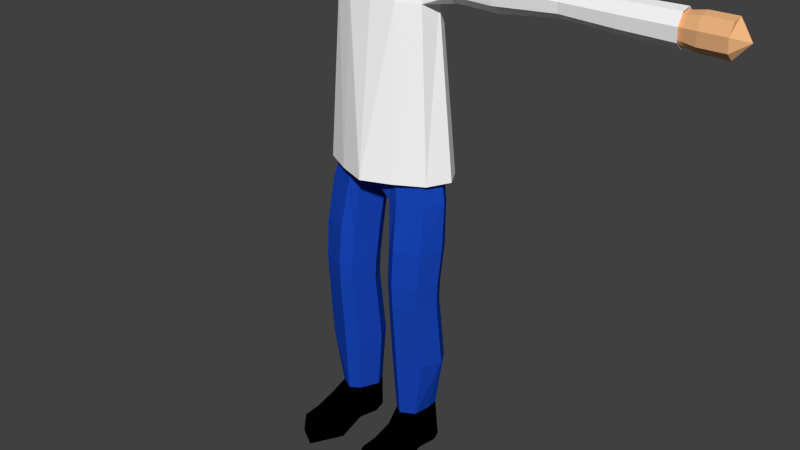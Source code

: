 # Source: zombie.blend  (saved by Blender 2.75.0; exported with 4.5.12 LTS)
import bpy
from mathutils import Matrix  # noqa: F401  (used for matrix-valued properties, if any)

bpy.ops.wm.read_factory_settings(use_empty=True)
scene = bpy.context.scene
scene.name = 'Scene'

# ---- collections
col_collection_1 = bpy.data.collections.new('Collection 1'); scene.collection.children.link(col_collection_1)

# ---- materials (node trees are filled in below, after node groups)
mat_scrub = bpy.data.materials.new('Scrub')
mat_scrub.alpha_threshold = 0.0
mat_scrub.use_transparent_shadow = False
mat_scrub.diffuse_color = (1.0, 1.0, 1.0, 1.0)
mat_scrub.roughness = 0.5
mat_scrub.specular_intensity = 0.07292
mat_scrub.line_color = (0.0, 0.0, 0.0, 1.0)
mat_skin = bpy.data.materials.new('Skin')
mat_skin.alpha_threshold = 0.0
mat_skin.use_transparent_shadow = False
mat_skin.diffuse_color = (0.8819, 0.4803, 0.2254, 1.0)
mat_skin.roughness = 0.5
mat_pants = bpy.data.materials.new('Pants')
mat_pants.alpha_threshold = 0.0
mat_pants.use_transparent_shadow = False
mat_pants.diffuse_color = (0.008898, 0.05787, 0.4679, 1.0)
mat_pants.roughness = 0.5
mat_shoes = bpy.data.materials.new('Shoes')
mat_shoes.alpha_threshold = 0.0
mat_shoes.use_transparent_shadow = False
mat_shoes.diffuse_color = (0.0, 0.0, 0.0, 1.0)
mat_shoes.roughness = 0.5
mat_shoes.specular_intensity = 1.0

# ---- material node trees

# ---- world
world_world = bpy.data.worlds.new('World'); scene.world = world_world
world_world.color = (0.05088, 0.05088, 0.05088)
world_world.use_sun_shadow = False
world_world.sun_shadow_jitter_overblur = 0.0
world_world.cycles.sampling_method = 'MANUAL'
world_world.cycles.sample_map_resolution = 256

# ---- meshes
me_cube = bpy.data.meshes.new('Cube')
me_cube.from_pydata([(0.03221, -0.04899, 1.2), (0.03692, 0.03374, 1.265), (0.03239, -0.0442, 1.336), (0.03239, 0.0299, 1.336), (0.0115, -0.05719, 1.192), (0.04035, -0.02692, 1.219), (0.04295, -0.004992, 1.242), (0.04031, 0.01342, 1.256), (0.04041, -0.05341, 1.223), (0.04336, -0.05375, 1.246), (0.04031, -0.05255, 1.292), (0.01257, 0.04216, 1.256), (0.04031, 0.03695, 1.282), (0.04295, 0.03655, 1.297), (0.04031, 0.03702, 1.314), (0.01198, -0.05255, 1.346), (0.04031, -0.02398, 1.346), (0.04295, -0.007053, 1.349), (0.04031, 0.00968, 1.346), (0.01198, 0.03825, 1.346), (0.05305, -0.02815, 1.321), (0.0573, -0.00599, 1.324), (0.05305, 0.01386, 1.321), (0.05811, -0.02954, 1.284), (0.06316, -0.003833, 1.291), (0.05811, 0.0195, 1.292), (0.05311, -0.02832, 1.252), (0.0573, -0.004029, 1.26), (0.05305, 0.0186, 1.269), (0.01829, 0.05184, 1.273), (0.0202, 0.05344, 1.294), (0.01829, 0.05169, 1.321), (0.01819, -0.06682, 1.218), (0.02068, -0.06949, 1.248), (0.01829, -0.06599, 1.311), (0.01829, -0.03069, 1.361), (0.0202, -0.00399, 1.367), (0.01816, 0.0212, 1.361), (0.02124, -0.03199, 1.211), (0.02483, -0.006026, 1.221), (0.02155, 0.01592, 1.241), (0.09269, -0.02623, 1.131), (0.1082, 0.003265, 1.131), (0.09403, 0.03019, 1.131), (0.03287, 0.001547, 1.189), (0.03632, 0.02049, 1.159), (0.0334, 0.0402, 1.176), (0.02959, 0.02349, 1.209), (0.02928, -0.02442, 1.179), (0.03312, -0.01158, 1.15), (0.1269, -0.05299, 0.655), (0.1527, -0.001372, 0.655), (0.1286, 0.04224, 0.655), (0.1143, -0.002143, 1.029), (0.09907, 0.02648, 1.029), (0.1048, -0.04441, 1.029), (0.09687, 0.02798, 1.074), (0.09546, -0.04115, 1.074), (0.1687, -0.02343, 1.111), (0.1687, 0.004942, 1.116), (0.1687, 0.02789, 1.097), (0.3924, -0.01639, 1.1), (0.1687, 0.03242, 1.066), (0.1687, -0.04057, 1.085), (0.1687, -0.01275, 1.035), (0.1687, 0.0156, 1.04), (0.1687, -0.03603, 1.054), (0.2611, -0.02506, 1.113), (0.2611, 0.005097, 1.118), (0.2611, 0.02986, 1.099), (0.5136, -0.01882, 1.105), (0.2611, 0.03473, 1.065), (0.2611, -0.04294, 1.086), (0.2611, -0.01331, 1.033), (0.2611, 0.01685, 1.038), (0.2611, -0.03807, 1.053), (0.3924, 0.00139, 1.103), (0.3924, 0.01599, 1.09), (0.625, -0.01984, 1.107), (0.3924, 0.01886, 1.069), (0.3924, -0.02693, 1.082), (0.3924, -0.00946, 1.048), (0.3924, 0.008319, 1.051), (0.3924, -0.02406, 1.06), (0.5136, 0.002428, 1.109), (0.5136, 0.01987, 1.093), (0.6188, -0.01659, 1.1), (0.5136, 0.0233, 1.068), (0.5136, -0.03141, 1.083), (0.5136, -0.01054, 1.042), (0.5136, 0.01071, 1.046), (0.5136, -0.02798, 1.057), (0.625, 0.002868, 1.111), (0.625, 0.02152, 1.095), (0.625, 0.02519, 1.067), (0.625, -0.03331, 1.084), (0.625, -0.01099, 1.04), (0.625, 0.01172, 1.044), (0.625, -0.02965, 1.056), (0.6188, 0.001477, 1.104), (0.6188, 0.01632, 1.091), (0.7131, -0.01985, 1.107), (0.6188, 0.01923, 1.069), (0.6188, -0.02731, 1.082), (0.6188, -0.00955, 1.047), (0.6188, 0.008519, 1.051), (0.6188, -0.02439, 1.06), (0.6574, -0.01985, 1.107), (0.6574, 0.002909, 1.111), (0.6574, 0.0216, 1.095), (0.6574, 0.02528, 1.067), (0.6574, -0.03335, 1.084), (0.6574, -0.01098, 1.04), (0.6574, 0.01178, 1.044), (0.6574, -0.02967, 1.056), (0.7131, 0.002909, 1.111), (0.7131, 0.0216, 1.095), (0.7414, -0.003116, 1.073), (0.7131, 0.02528, 1.067), (0.7131, -0.03335, 1.084), (0.7131, -0.01098, 1.04), (0.7131, 0.01178, 1.044), (0.7131, -0.02967, 1.056), (0.1073, -0.04742, 0.6696), (0.1249, -0.002166, 0.6696), (0.1088, 0.028, 0.6696), (0.1226, -0.05618, 0.6064), (0.05278, -0.05868, 1.074), (0.05623, -0.06596, 0.6696), (0.05551, -0.06615, 1.029), (0.05777, 0.05371, 0.6696), (0.0417, -0.03702, 1.131), (0.06454, -0.08713, 0.655), (0.1279, -0.07286, 0.5056), (0.0465, 0.05448, 1.131), (0.06823, 0.07822, 0.655), (0.05163, 0.0499, 1.074), (0.05388, 0.04938, 1.029), (0.01329, -0.06316, 0.6262), (0.01281, 0.04535, 0.6141), (0.01279, -0.01207, 0.6141), (0.1425, -0.01093, 0.6064), (0.1243, 0.01924, 0.6064), (0.1248, -0.07837, 0.3741), (0.01212, -0.01247, 0.6064), (0.06528, -0.07511, 0.6064), (0.06701, 0.04495, 0.6064), (0.03196, 0.02247, 0.6064), (0.0398, -0.06659, 0.6053), (0.1473, -0.02285, 0.5056), (0.1296, 0.01048, 0.5056), (0.1276, -0.06472, 0.2183), (0.01984, -0.02455, 0.5056), (0.07184, -0.09334, 0.5056), (0.07353, 0.03889, 0.5056), (0.03925, 0.01406, 0.5056), (0.04691, -0.07655, 0.5044), (0.1428, -0.03225, 0.3741), (0.1264, -0.001514, 0.3741), (0.1067, -0.05773, 0.08159), (0.02519, -0.03382, 0.3741), (0.07314, -0.09725, 0.3741), (0.0747, 0.02469, 0.3741), (0.04309, 0.001784, 0.3741), (0.05015, -0.08176, 0.3729), (0.1465, -0.01617, 0.2183), (0.1293, 0.01619, 0.2183), (0.1219, -0.05745, -0.002998), (0.02273, -0.01782, 0.2183), (0.07322, -0.08461, 0.2183), (0.07485, 0.04378, 0.2183), (0.04157, 0.01966, 0.2183), (0.04901, -0.0683, 0.2171), (0.1133, -0.01646, 0.08159), (0.111, 0.01104, 0.08159), (0.03234, -0.01787, 0.08159), (0.07525, -0.07463, 0.08159), (0.07664, 0.01936, 0.08159), (0.04836, 0.01399, 0.08159), (0.05468, -0.06077, 0.08057), (0.1299, -0.01619, -0.002998), (0.1218, 0.008412, -0.002998), (0.08204, -0.01759, -0.002998), (0.04166, -0.01759, -0.002998), (0.07561, -0.07435, -0.002998), (0.077, 0.03476, -0.002998), (0.04872, 0.01426, -0.002998), (0.05504, -0.06049, -0.004019), (0.07525, -0.1933, 0.0383), (0.1215, -0.1764, 0.0383), (0.1219, -0.1839, -0.002998), (0.07561, -0.2121, -0.002998), (0.05468, -0.1795, 0.03728), (0.0485, -0.1912, 0.0091), (0.07263, -0.09942, 0.4229), (0.04887, -0.08342, 0.4217), (0.04157, 0.002917, 0.4229), (0.07423, 0.02658, 0.4229), (0.1261, -0.07991, 0.4229), (0.1446, -0.03225, 0.4229), (0.02308, -0.03387, 0.4229), (0.1277, -0.0004907, 0.4229), (0.1324, -0.125, 0.02821), (0.1314, -0.1242, -0.002998), (0.04618, -0.128, 0.02719), (0.07271, -0.1419, 0.02821), (0.07318, -0.1548, -0.002998), (0.03714, -0.141, -0.004019), (0.1254, -0.08248, -0.002998), (0.0743, -0.09986, 0.04647), (0.04833, -0.09068, -0.004019), (0.1256, -0.08296, 0.04647), (0.05149, -0.086, 0.04545), (0.0747, -0.1045, -0.002998), (-0.03615, -0.04899, 1.2), (-0.04086, 0.03374, 1.265), (-0.03633, -0.0442, 1.336), (-0.03633, 0.0299, 1.336), (-0.01544, -0.05719, 1.192), (-0.00197, -0.06012, 1.19), (-0.04429, -0.02692, 1.219), (-0.04689, -0.004992, 1.242), (-0.04425, 0.01342, 1.256), (-0.04435, -0.05341, 1.223), (-0.0473, -0.05375, 1.246), (-0.04425, -0.05255, 1.292), (-0.00197, 0.04496, 1.253), (-0.01651, 0.04216, 1.256), (-0.04425, 0.03695, 1.282), (-0.04689, 0.03655, 1.297), (-0.04425, 0.03702, 1.314), (-0.01592, -0.05255, 1.346), (-0.00197, -0.05534, 1.349), (-0.04425, -0.02398, 1.346), (-0.04689, -0.007053, 1.349), (-0.04425, 0.00968, 1.346), (-0.00197, 0.04453, 1.349), (-0.01592, 0.03825, 1.346), (-0.05699, -0.02815, 1.321), (-0.06124, -0.00599, 1.324), (-0.05699, 0.01386, 1.321), (-0.06205, -0.02954, 1.284), (-0.0671, -0.003833, 1.291), (-0.06205, 0.0195, 1.292), (-0.05705, -0.02832, 1.252), (-0.06124, -0.004029, 1.26), (-0.05699, 0.0186, 1.269), (-0.00197, 0.05844, 1.27), (-0.02223, 0.05184, 1.273), (-0.00197, 0.0641, 1.293), (-0.02414, 0.05344, 1.294), (-0.00197, 0.06072, 1.324), (-0.02223, 0.05169, 1.321), (-0.02213, -0.06682, 1.218), (-0.00197, -0.07117, 1.216), (-0.02462, -0.06949, 1.248), (-0.00197, -0.07462, 1.249), (-0.02223, -0.06599, 1.311), (-0.00197, -0.07046, 1.316), (-0.02223, -0.03069, 1.361), (-0.00197, -0.03293, 1.366), (-0.02414, -0.00399, 1.367), (-0.00197, -0.003754, 1.373), (-0.0221, 0.0212, 1.361), (-0.00197, 0.02488, 1.366), (-0.02518, -0.03199, 1.211), (-0.02877, -0.006026, 1.221), (-0.02549, 0.01592, 1.241), (-0.00197, -0.03321, 1.208), (-0.00197, 0.04134, 1.171), (-0.00197, 0.01722, 1.235), (-0.09663, -0.02623, 1.131), (-0.1121, 0.003265, 1.131), (-0.09797, 0.03019, 1.131), (-0.00197, -0.03512, 1.131), (-0.00197, 0.05506, 1.131), (-0.00197, 0.02515, 1.203), (-0.03681, 0.001547, 1.189), (-0.04026, 0.02049, 1.159), (-0.03734, 0.0402, 1.176), (-0.03353, 0.02349, 1.209), (-0.03322, -0.02442, 1.179), (-0.03706, -0.01158, 1.15), (-0.00197, -0.02528, 1.176), (-0.00197, -0.02043, 1.147), (-0.1308, -0.05299, 0.655), (-0.1567, -0.001372, 0.655), (-0.1325, 0.04224, 0.655), (-0.00197, -0.1127, 0.655), (-0.00197, 0.09457, 0.655), (-0.1182, -0.002143, 1.029), (-0.103, 0.02648, 1.029), (-0.00197, -0.07134, 1.029), (-0.1087, -0.04441, 1.029), (-0.00197, 0.05047, 1.029), (-0.1008, 0.02798, 1.074), (-0.0994, -0.04115, 1.074), (-0.00197, 0.04902, 1.074), (-0.00197, -0.0608, 1.074), (-0.1726, -0.02343, 1.111), (-0.1726, 0.004942, 1.116), (-0.1726, 0.02789, 1.097), (-0.3964, -0.01639, 1.1), (-0.1726, 0.03242, 1.066), (-0.1726, -0.04057, 1.085), (-0.1726, -0.01275, 1.035), (-0.1726, 0.0156, 1.04), (-0.1726, -0.03603, 1.054), (-0.2651, -0.02506, 1.113), (-0.2651, 0.005097, 1.118), (-0.2651, 0.02986, 1.099), (-0.5175, -0.01882, 1.105), (-0.2651, 0.03473, 1.065), (-0.2651, -0.04294, 1.086), (-0.2651, -0.01331, 1.033), (-0.2651, 0.01685, 1.038), (-0.2651, -0.03807, 1.053), (-0.3964, 0.00139, 1.103), (-0.3964, 0.01599, 1.09), (-0.6289, -0.01984, 1.107), (-0.3964, 0.01886, 1.069), (-0.3964, -0.02693, 1.082), (-0.3964, -0.00946, 1.048), (-0.3964, 0.008319, 1.051), (-0.3964, -0.02406, 1.06), (-0.5175, 0.002428, 1.109), (-0.5175, 0.01987, 1.093), (-0.6227, -0.01659, 1.1), (-0.5175, 0.0233, 1.068), (-0.5175, -0.03141, 1.083), (-0.5175, -0.01054, 1.042), (-0.5175, 0.01071, 1.046), (-0.5175, -0.02798, 1.057), (-0.6289, 0.002868, 1.111), (-0.6289, 0.02152, 1.095), (-0.6289, 0.02519, 1.067), (-0.6289, -0.03331, 1.084), (-0.6289, -0.01099, 1.04), (-0.6289, 0.01172, 1.044), (-0.6289, -0.02965, 1.056), (-0.6227, 0.001477, 1.104), (-0.6227, 0.01632, 1.091), (-0.717, -0.01985, 1.107), (-0.6227, 0.01923, 1.069), (-0.6227, -0.02731, 1.082), (-0.6227, -0.00955, 1.047), (-0.6227, 0.008519, 1.051), (-0.6227, -0.02439, 1.06), (-0.6614, -0.01985, 1.107), (-0.6614, 0.002909, 1.111), (-0.6614, 0.0216, 1.095), (-0.6614, 0.02528, 1.067), (-0.6614, -0.03335, 1.084), (-0.6614, -0.01098, 1.04), (-0.6614, 0.01178, 1.044), (-0.6614, -0.02967, 1.056), (-0.717, 0.002909, 1.111), (-0.717, 0.0216, 1.095), (-0.7454, -0.003116, 1.073), (-0.717, 0.02528, 1.067), (-0.717, -0.03335, 1.084), (-0.717, -0.01098, 1.04), (-0.717, 0.01178, 1.044), (-0.717, -0.02967, 1.056), (-0.1112, -0.04742, 0.6696), (-0.1289, -0.002166, 0.6696), (-0.1127, 0.028, 0.6696), (-0.00197, -0.08473, 0.6696), (-0.1265, -0.05618, 0.6064), (-0.00197, 0.06419, 0.6696), (-0.05672, -0.05868, 1.074), (-0.06017, -0.06596, 0.6696), (-0.05945, -0.06615, 1.029), (-0.06171, 0.05371, 0.6696), (-0.04564, -0.03702, 1.131), (-0.06848, -0.08713, 0.655), (-0.1318, -0.07286, 0.5056), (-0.05044, 0.05448, 1.131), (-0.07217, 0.07822, 0.655), (-0.05557, 0.0499, 1.074), (-0.05782, 0.04938, 1.029), (-0.00197, -0.06159, 0.6316), (-0.00197, -0.01049, 0.6189), (-0.00197, 0.05161, 0.6204), (-0.01723, -0.06316, 0.6262), (-0.01675, 0.04535, 0.6141), (-0.01673, -0.01207, 0.6141), (-0.1464, -0.01093, 0.6064), (-0.1283, 0.01924, 0.6064), (-0.1288, -0.07837, 0.3741), (-0.01607, -0.01247, 0.6064), (-0.06922, -0.07511, 0.6064), (-0.07095, 0.04495, 0.6064), (-0.0359, 0.02247, 0.6064), (-0.04374, -0.06659, 0.6053), (-0.1513, -0.02285, 0.5056), (-0.1335, 0.01048, 0.5056), (-0.1316, -0.06472, 0.2183), (-0.02378, -0.02455, 0.5056), (-0.07578, -0.09334, 0.5056), (-0.07747, 0.03889, 0.5056), (-0.04319, 0.01406, 0.5056), (-0.05085, -0.07655, 0.5044), (-0.1467, -0.03225, 0.3741), (-0.1303, -0.001514, 0.3741), (-0.1106, -0.05773, 0.08159), (-0.02913, -0.03382, 0.3741), (-0.07708, -0.09725, 0.3741), (-0.07864, 0.02469, 0.3741), (-0.04703, 0.001784, 0.3741), (-0.05409, -0.08176, 0.3729), (-0.1504, -0.01617, 0.2183), (-0.1332, 0.01619, 0.2183), (-0.1258, -0.05745, -0.002998), (-0.02667, -0.01782, 0.2183), (-0.07716, -0.08461, 0.2183), (-0.07879, 0.04378, 0.2183), (-0.04551, 0.01966, 0.2183), (-0.05295, -0.0683, 0.2171), (-0.1173, -0.01646, 0.08159), (-0.1149, 0.01104, 0.08159), (-0.03628, -0.01787, 0.08159), (-0.07919, -0.07463, 0.08159), (-0.08058, 0.01936, 0.08159), (-0.0523, 0.01399, 0.08159), (-0.05862, -0.06077, 0.08057), (-0.1339, -0.01619, -0.002998), (-0.1258, 0.008412, -0.002998), (-0.08598, -0.01759, -0.002998), (-0.0456, -0.01759, -0.002998), (-0.07955, -0.07435, -0.002998), (-0.08094, 0.03476, -0.002998), (-0.05266, 0.01426, -0.002998), (-0.05898, -0.06049, -0.004019), (-0.07919, -0.1933, 0.0383), (-0.1254, -0.1764, 0.0383), (-0.1258, -0.1839, -0.002998), (-0.07955, -0.2121, -0.002998), (-0.05862, -0.1795, 0.03728), (-0.05244, -0.1912, 0.0091), (-0.07657, -0.09942, 0.4229), (-0.05281, -0.08342, 0.4217), (-0.04551, 0.002917, 0.4229), (-0.07817, 0.02658, 0.4229), (-0.13, -0.07991, 0.4229), (-0.1485, -0.03225, 0.4229), (-0.02702, -0.03387, 0.4229), (-0.1316, -0.0004907, 0.4229), (-0.1363, -0.125, 0.02821), (-0.1353, -0.1242, -0.002998), (-0.05012, -0.128, 0.02719), (-0.07665, -0.1419, 0.02821), (-0.07712, -0.1548, -0.002998), (-0.04108, -0.141, -0.004019), (-0.1294, -0.08248, -0.002998), (-0.07824, -0.09986, 0.04647), (-0.05227, -0.09068, -0.004019), (-0.1295, -0.08296, 0.04647), (-0.05543, -0.086, 0.04545), (-0.07864, -0.1045, -0.002998)], [], [(31, 19, 3, 14), (28, 7, 1, 12), (18, 22, 14, 3), (22, 25, 13, 14), (25, 28, 12, 13), (2, 10, 20, 16), (16, 20, 21, 17), (17, 21, 22, 18), (10, 9, 23, 20), (20, 23, 24, 21), (21, 24, 25, 22), (9, 8, 26, 23), (23, 26, 27, 24), (24, 27, 28, 25), (8, 0, 5, 26), (26, 5, 6, 27), (27, 6, 7, 28), (11, 29, 12, 1), (29, 30, 13, 12), (30, 31, 14, 13), (226, 247, 29, 11), (247, 249, 30, 29), (249, 251, 31, 30), (251, 236, 19, 31), (0, 8, 32, 4), (4, 32, 254, 219), (8, 9, 33, 32), (32, 33, 256, 254), (9, 10, 34, 33), (33, 34, 258, 256), (10, 2, 15, 34), (34, 15, 232, 258), (2, 16, 35, 15), (15, 35, 260, 232), (16, 17, 36, 35), (35, 36, 262, 260), (17, 18, 37, 36), (36, 37, 264, 262), (18, 3, 19, 37), (37, 19, 236, 264), (7, 40, 11, 1), (40, 270, 226, 11), (0, 4, 38, 5), (5, 38, 39, 6), (6, 39, 40, 7), (4, 219, 268, 38), (269, 46, 43, 134, 275), (46, 45, 42, 43), (53, 55, 50, 51), (55, 129, 132, 50), (45, 49, 41, 42), (49, 284, 274, 131, 41), (38, 268, 283, 48), (48, 283, 284, 49), (39, 38, 48, 44), (44, 48, 49, 45), (40, 39, 44, 47), (47, 44, 45, 46), (270, 40, 47, 276), (276, 47, 46, 269), (284, 269, 46, 45, 49), (289, 135, 130, 369), (52, 51, 124, 125), (54, 53, 51, 52), (294, 137, 135, 289), (297, 136, 137, 294), (54, 56, 62, 65), (57, 127, 129, 55), (42, 41, 58, 59), (41, 57, 63, 58), (41, 131, 127, 57), (57, 55, 66, 63), (275, 134, 136, 297), (64, 65, 74, 73), (63, 66, 75, 72), (59, 58, 67, 68), (58, 63, 72, 67), (56, 43, 60, 62), (55, 53, 64, 66), (43, 42, 59, 60), (53, 54, 65, 64), (68, 67, 61, 76), (67, 72, 80, 61), (75, 73, 81, 83), (74, 71, 79, 82), (62, 60, 69, 71), (60, 59, 68, 69), (65, 62, 71, 74), (66, 64, 73, 75), (82, 79, 87, 90), (77, 76, 84, 85), (79, 77, 85, 87), (81, 82, 90, 89), (72, 75, 83, 80), (73, 74, 82, 81), (71, 69, 77, 79), (69, 68, 76, 77), (87, 85, 93, 94), (89, 90, 97, 96), (88, 91, 98, 95), (84, 70, 78, 92), (83, 81, 89, 91), (61, 80, 88, 70), (76, 61, 70, 84), (80, 83, 91, 88), (95, 98, 106, 103), (92, 78, 86, 99), (78, 95, 103, 86), (98, 96, 104, 106), (85, 84, 92, 93), (90, 87, 94, 97), (91, 89, 96, 98), (70, 88, 95, 78), (86, 103, 111, 107), (106, 104, 112, 114), (105, 102, 110, 113), (100, 99, 108, 109), (96, 97, 105, 104), (94, 93, 100, 102), (93, 92, 99, 100), (97, 94, 102, 105), (113, 110, 118, 121), (109, 108, 115, 116), (110, 109, 116, 118), (112, 113, 121, 120), (99, 86, 107, 108), (103, 106, 114, 111), (104, 105, 113, 112), (102, 100, 109, 110), (118, 117, 120, 121), (117, 119, 122, 120), (115, 101, 119, 117), (116, 115, 117, 118), (114, 112, 120, 122), (107, 111, 119, 101), (108, 107, 101, 115), (111, 114, 122, 119), (125, 124, 141, 142), (138, 140, 144, 148), (50, 132, 128, 123), (51, 50, 123, 124), (131, 274, 298, 127), (132, 288, 367, 128), (139, 130, 146, 147), (129, 292, 288, 132), (128, 138, 148, 145), (127, 298, 292, 129), (137, 54, 52, 135), (135, 52, 125, 130), (136, 56, 54, 137), (134, 43, 56, 136), (138, 381, 382, 140), (140, 382, 383, 139), (369, 130, 139, 383), (128, 367, 381, 138), (146, 142, 150, 154), (148, 144, 152, 156), (141, 126, 133, 149), (145, 148, 156, 153), (130, 125, 142, 146), (140, 139, 147, 144), (123, 128, 145, 126), (124, 123, 126, 141), (195, 200, 160, 164), (199, 198, 143, 157), (194, 195, 164, 161), (196, 197, 162, 163), (126, 145, 153, 133), (142, 141, 149, 150), (144, 147, 155, 152), (147, 146, 154, 155), (163, 162, 170, 171), (160, 163, 171, 168), (158, 157, 165, 166), (143, 161, 169, 151), (197, 201, 158, 162), (198, 194, 161, 143), (201, 199, 157, 158), (200, 196, 163, 160), (166, 165, 173, 174), (151, 169, 176, 159), (170, 166, 174, 177), (172, 168, 175, 179), (161, 164, 172, 169), (157, 143, 151, 165), (164, 160, 168, 172), (162, 158, 166, 170), (177, 174, 181, 185), (179, 175, 183, 187), (173, 159, 167, 180), (205, 204, 192, 188), (168, 171, 178, 175), (171, 170, 177, 178), (169, 172, 179, 176), (165, 151, 159, 173), (167, 184, 182, 180), (180, 182, 185, 181), (182, 184, 187, 183), (185, 182, 183, 186), (203, 202, 189, 190), (174, 173, 180, 181), (175, 178, 186, 183), (178, 177, 185, 186), (188, 192, 193, 191), (189, 188, 191, 190), (207, 206, 191, 193), (202, 205, 188, 189), (206, 203, 190, 191), (204, 207, 193, 192), (152, 155, 196, 200), (150, 149, 199, 201), (133, 153, 194, 198), (154, 150, 201, 197), (155, 154, 197, 196), (153, 156, 195, 194), (149, 133, 198, 199), (156, 152, 200, 195), (212, 210, 207, 204), (213, 208, 203, 206), (211, 209, 205, 202), (210, 213, 206, 207), (208, 211, 202, 203), (209, 212, 204, 205), (176, 179, 212, 209), (167, 159, 211, 208), (187, 184, 213, 210), (159, 176, 209, 211), (184, 167, 208, 213), (179, 187, 210, 212), (252, 230, 217, 237), (246, 228, 215, 222), (235, 217, 230, 240), (240, 230, 229, 243), (243, 229, 228, 246), (216, 233, 238, 225), (233, 234, 239, 238), (234, 235, 240, 239), (225, 238, 241, 224), (238, 239, 242, 241), (239, 240, 243, 242), (224, 241, 244, 223), (241, 242, 245, 244), (242, 243, 246, 245), (223, 244, 220, 214), (244, 245, 221, 220), (245, 246, 222, 221), (227, 215, 228, 248), (248, 228, 229, 250), (250, 229, 230, 252), (226, 227, 248, 247), (247, 248, 250, 249), (249, 250, 252, 251), (251, 252, 237, 236), (214, 218, 253, 223), (218, 219, 254, 253), (223, 253, 255, 224), (253, 254, 256, 255), (224, 255, 257, 225), (255, 256, 258, 257), (225, 257, 231, 216), (257, 258, 232, 231), (216, 231, 259, 233), (231, 232, 260, 259), (233, 259, 261, 234), (259, 260, 262, 261), (234, 261, 263, 235), (261, 262, 264, 263), (235, 263, 237, 217), (263, 264, 236, 237), (222, 215, 227, 267), (267, 227, 226, 270), (214, 220, 265, 218), (220, 221, 266, 265), (221, 222, 267, 266), (218, 265, 268, 219), (269, 275, 377, 273, 279), (279, 273, 272, 278), (290, 286, 285, 293), (293, 285, 375, 372), (278, 272, 271, 282), (282, 271, 374, 274, 284), (265, 281, 283, 268), (281, 282, 284, 283), (266, 277, 281, 265), (277, 278, 282, 281), (267, 280, 277, 266), (280, 279, 278, 277), (270, 276, 280, 267), (276, 269, 279, 280), (284, 282, 278, 279, 269), (289, 369, 373, 378), (287, 366, 365, 286), (291, 287, 286, 290), (294, 289, 378, 380), (297, 294, 380, 379), (291, 306, 303, 295), (296, 293, 372, 370), (272, 300, 299, 271), (271, 299, 304, 296), (271, 296, 370, 374), (296, 304, 307, 293), (275, 297, 379, 377), (305, 314, 315, 306), (304, 313, 316, 307), (300, 309, 308, 299), (299, 308, 313, 304), (295, 303, 301, 273), (293, 307, 305, 290), (273, 301, 300, 272), (290, 305, 306, 291), (309, 317, 302, 308), (308, 302, 321, 313), (316, 324, 322, 314), (315, 323, 320, 312), (303, 312, 310, 301), (301, 310, 309, 300), (306, 315, 312, 303), (307, 316, 314, 305), (323, 331, 328, 320), (318, 326, 325, 317), (320, 328, 326, 318), (322, 330, 331, 323), (313, 321, 324, 316), (314, 322, 323, 315), (312, 320, 318, 310), (310, 318, 317, 309), (328, 335, 334, 326), (330, 337, 338, 331), (329, 336, 339, 332), (325, 333, 319, 311), (324, 332, 330, 322), (302, 311, 329, 321), (317, 325, 311, 302), (321, 329, 332, 324), (336, 344, 347, 339), (333, 340, 327, 319), (319, 327, 344, 336), (339, 347, 345, 337), (326, 334, 333, 325), (331, 338, 335, 328), (332, 339, 337, 330), (311, 319, 336, 329), (327, 348, 352, 344), (347, 355, 353, 345), (346, 354, 351, 343), (341, 350, 349, 340), (337, 345, 346, 338), (335, 343, 341, 334), (334, 341, 340, 333), (338, 346, 343, 335), (354, 362, 359, 351), (350, 357, 356, 349), (351, 359, 357, 350), (353, 361, 362, 354), (340, 349, 348, 327), (344, 352, 355, 347), (345, 353, 354, 346), (343, 351, 350, 341), (359, 362, 361, 358), (358, 361, 363, 360), (356, 358, 360, 342), (357, 359, 358, 356), (355, 363, 361, 353), (348, 342, 360, 352), (349, 356, 342, 348), (352, 360, 363, 355), (366, 388, 387, 365), (384, 394, 390, 386), (285, 364, 371, 375), (286, 365, 364, 285), (374, 370, 298, 274), (375, 371, 367, 288), (385, 393, 392, 373), (372, 375, 288, 292), (371, 391, 394, 384), (370, 372, 292, 298), (380, 378, 287, 291), (378, 373, 366, 287), (379, 380, 291, 295), (377, 379, 295, 273), (384, 386, 382, 381), (386, 385, 383, 382), (369, 383, 385, 373), (371, 384, 381, 367), (392, 400, 396, 388), (394, 402, 398, 390), (387, 395, 376, 368), (391, 399, 402, 394), (373, 392, 388, 366), (386, 390, 393, 385), (364, 368, 391, 371), (365, 387, 368, 364), (441, 410, 406, 446), (445, 403, 389, 444), (440, 407, 410, 441), (442, 409, 408, 443), (368, 376, 399, 391), (388, 396, 395, 387), (390, 398, 401, 393), (393, 401, 400, 392), (409, 417, 416, 408), (406, 414, 417, 409), (404, 412, 411, 403), (389, 397, 415, 407), (443, 408, 404, 447), (444, 389, 407, 440), (447, 404, 403, 445), (446, 406, 409, 442), (412, 420, 419, 411), (397, 405, 422, 415), (416, 423, 420, 412), (418, 425, 421, 414), (407, 415, 418, 410), (403, 411, 397, 389), (410, 418, 414, 406), (408, 416, 412, 404), (423, 431, 427, 420), (425, 433, 429, 421), (419, 426, 413, 405), (451, 434, 438, 450), (414, 421, 424, 417), (417, 424, 423, 416), (415, 422, 425, 418), (411, 419, 405, 397), (413, 426, 428, 430), (426, 427, 431, 428), (428, 429, 433, 430), (431, 432, 429, 428), (449, 436, 435, 448), (420, 427, 426, 419), (421, 429, 432, 424), (424, 432, 431, 423), (434, 437, 439, 438), (435, 436, 437, 434), (453, 439, 437, 452), (448, 435, 434, 451), (452, 437, 436, 449), (450, 438, 439, 453), (398, 446, 442, 401), (396, 447, 445, 395), (376, 444, 440, 399), (400, 443, 447, 396), (401, 442, 443, 400), (399, 440, 441, 402), (395, 445, 444, 376), (402, 441, 446, 398), (458, 450, 453, 456), (459, 452, 449, 454), (457, 448, 451, 455), (456, 453, 452, 459), (454, 449, 448, 457), (455, 451, 450, 458), (422, 455, 458, 425), (413, 454, 457, 405), (433, 456, 459, 430), (405, 457, 455, 422), (430, 459, 454, 413), (425, 458, 456, 433)])
me_cube.polygons.foreach_set('material_index', [1, 1, 1, 1, 1, 1, 1, 1, 1, 1, 1, 1, 1, 1, 1, 1, 1, 1, 1, 1, 1, 1, 1, 1, 1, 1, 1, 1, 1, 1, 1, 1, 1, 1, 1, 1, 1, 1, 1, 1, 1, 1, 1, 1, 1, 1, 0, 0, 0, 0, 0, 0, 1, 1, 1, 1, 1, 1, 1, 1, 0, 0, 0, 0, 0, 0, 0, 0, 0, 0, 0, 0, 0, 0, 0, 0, 0, 0, 0, 0, 0, 0, 0, 0, 0, 0, 0, 0, 0, 0, 0, 0, 0, 0, 0, 0, 0, 0, 0, 0, 0, 0, 0, 0, 0, 0, 0, 0, 0, 0, 0, 0, 0, 1, 1, 1, 1, 0, 0, 0, 0, 1, 1, 1, 1, 1, 1, 1, 1, 1, 1, 1, 1, 1, 1, 1, 1, 2, 2, 0, 0, 0, 0, 2, 0, 2, 0, 0, 0, 0, 0, 2, 2, 2, 2, 2, 2, 2, 2, 2, 2, 2, 2, 2, 2, 2, 2, 2, 2, 2, 2, 2, 2, 2, 2, 2, 2, 2, 2, 2, 2, 2, 2, 2, 2, 2, 2, 3, 3, 3, 3, 2, 2, 2, 2, 3, 3, 3, 3, 3, 3, 3, 3, 3, 3, 3, 3, 3, 3, 2, 2, 2, 2, 2, 2, 2, 2, 3, 3, 3, 3, 3, 3, 3, 3, 3, 3, 3, 3, 1, 1, 1, 1, 1, 1, 1, 1, 1, 1, 1, 1, 1, 1, 1, 1, 1, 1, 1, 1, 1, 1, 1, 1, 1, 1, 1, 1, 1, 1, 1, 1, 1, 1, 1, 1, 1, 1, 1, 1, 1, 1, 1, 1, 1, 1, 0, 0, 0, 0, 0, 0, 1, 1, 1, 1, 1, 1, 1, 1, 0, 0, 0, 0, 0, 0, 0, 0, 0, 0, 0, 0, 0, 0, 0, 0, 0, 0, 0, 0, 0, 0, 0, 0, 0, 0, 0, 0, 0, 0, 0, 0, 0, 0, 0, 0, 0, 0, 0, 0, 0, 0, 0, 0, 0, 0, 0, 0, 0, 0, 0, 0, 0, 1, 1, 1, 1, 0, 0, 0, 0, 1, 1, 1, 1, 1, 1, 1, 1, 1, 1, 1, 1, 1, 1, 1, 1, 2, 2, 0, 0, 0, 0, 2, 0, 2, 0, 0, 0, 0, 0, 2, 2, 2, 2, 2, 2, 2, 2, 2, 2, 2, 2, 2, 2, 2, 2, 2, 2, 2, 2, 2, 2, 2, 2, 2, 2, 2, 2, 2, 2, 2, 2, 2, 2, 2, 2, 3, 3, 3, 3, 2, 2, 2, 2, 3, 3, 3, 3, 3, 3, 3, 3, 3, 3, 3, 3, 3, 3, 2, 2, 2, 2, 2, 2, 2, 2, 3, 3, 3, 3, 3, 3, 3, 3, 3, 3, 3, 3])
me_cube.materials.append(mat_scrub)
me_cube.materials.append(mat_skin)
me_cube.materials.append(mat_pants)
me_cube.materials.append(mat_shoes)
me_cube.use_remesh_preserve_volume = False
me_cube.use_remesh_preserve_attributes = False
me_cube.use_mirror_vertex_groups = False
me_cube.update()
arm_armature = bpy.data.armatures.new('Armature')  # bones are not reproduced

# ---- objects
ob_armature = bpy.data.objects.new('Armature', arm_armature)
ob_cube = bpy.data.objects.new('Cube', me_cube)

# ---- transforms, parenting, visibility, modifiers, constraints
ob_armature.location = (0.0, 0.0, 0.0)
ob_armature.show_in_front = True
ob_armature.lineart.crease_threshold = 0.0
ob_cube.parent = ob_armature
ob_cube.location = (0.0, 0.0, 0.0)
ob_cube.lock_rotations_4d = False
ob_cube.empty_display_type = 'ARROWS'
ob_cube.lineart.crease_threshold = 0.0
_vg = ob_cube.vertex_groups.new(name='Lower Body')
for _i, _w in zip([50, 51, 52, 123, 124, 125, 128, 130, 132, 135, 138, 139, 140, 144, 145, 146, 147, 148, 285, 286, 287, 288, 289, 364, 365, 366, 367, 368, 369, 371, 373, 375, 378, 381, 382, 383, 384, 385, 386, 390, 391, 392, 393, 394], [0.1989, 0.1371, 0.1158, 0.1278, 0.06133, 0.05265, 0.2349, 0.11, 0.3743, 0.1361, 0.2203, 0.2315, 0.1099, 0.08229, 0.04475, 0.01649, 0.07601, 0.07375, 0.3274, 0.2112, 0.1582, 0.6938, 0.1894, 0.2048, 0.09791, 0.0711, 0.5758, 0.00564, 0.3315, 0.3469, 0.1109, 0.6357, 0.1513, 0.3165, 0.1615, 0.2348, 0.2298, 0.1576, 0.1036, 0.07541, 0.0584, 0.001881, 0.05577, 0.07941]): _vg.add([_i], _w, 'REPLACE')
_vg = ob_cube.vertex_groups.new(name='Upper Body')
for _i, _w in zip([41, 42, 43, 44, 45, 46, 47, 48, 49, 50, 51, 52, 53, 54, 55, 56, 57, 64, 66, 127, 129, 130, 131, 132, 134, 135, 136, 137, 269, 271, 272, 273, 274, 275, 277, 278, 279, 281, 282, 283, 284, 285, 286, 287, 288, 289, 290, 291, 292, 293, 294, 295, 296, 297, 298, 305, 307, 369, 370, 372, 373, 374, 375, 377, 378, 379, 380], [0.1634, 0.08123, 0.15, 0.05114, 0.119, 0.2053, 0.02536, 0.1056, 0.4776, 0.03101, 0.03233, 0.04644, 0.1756, 0.2842, 0.2625, 0.12, 0.2073, 0.006078, 0.009018, 0.668, 0.731, 0.01662, 0.6055, 0.04263, 0.6819, 0.0718, 0.7391, 0.7766, 0.0618, 0.1804, 0.08502, 0.1166, 0.6642, 0.9078, 0.05997, 0.2396, 0.1177, 0.1118, 0.5195, 0.07698, 0.2633, 0.01253, 0.02209, 0.04037, 0.01167, 0.0819, 0.1703, 0.2745, 0.8704, 0.2581, 0.9438, 0.09079, 0.2024, 0.9541, 0.8202, 0.004067, 0.007305, 0.02947, 0.6572, 0.7339, 0.01391, 0.5079, 0.004019, 0.5685, 0.07047, 0.7239, 0.7803]): _vg.add([_i], _w, 'REPLACE')
_vg = ob_cube.vertex_groups.new(name='Shoulder R')
for _i, _w in zip([41, 42, 43, 44, 45, 46, 47, 48, 49, 50, 51, 52, 53, 54, 55, 56, 57, 58, 59, 62, 63, 64, 65, 66, 127, 129, 131, 134, 136, 137, 274, 275, 282, 283, 284, 292, 297, 298, 370, 374], [0.8221, 0.8547, 0.9283, 0.05925, 0.1692, 0.2422, 0.03424, 0.1064, 0.5257, 0.01939, 0.02723, 0.02276, 0.6129, 0.4875, 0.4563, 0.8747, 0.6404, 0.0726, 0.05059, 0.01482, 0.06906, 0.08452, 0.06353, 0.076, 0.286, 0.157, 0.6108, 0.8892, 0.6873, 0.1801, 0.1247, 0.02591, 0.003863, 0.01594, 0.09057, 0.03014, 0.05072, 0.0798, 0.00319, 0.0579]): _vg.add([_i], _w, 'REPLACE')
_vg = ob_cube.vertex_groups.new(name='Upper Arm L')
for _i, _w in zip([41, 42, 43, 45, 46, 49, 50, 51, 52, 53, 54, 55, 56, 57, 58, 59, 60, 62, 63, 64, 65, 66, 67, 68, 69, 71, 72, 73, 74, 75, 127, 129, 131, 132, 134, 135, 136, 137, 274, 292, 298], [0.7696, 0.872, 0.7673, 0.06582, 0.02049, 0.09178, 0.04887, 0.05311, 0.04988, 0.7996, 0.6901, 0.7063, 0.8662, 0.7634, 0.981, 0.9911, 0.9966, 0.9916, 0.9732, 0.9656, 0.975, 0.9638, 0.974, 0.9811, 0.9864, 0.9818, 0.9676, 0.965, 0.9714, 0.9638, 0.2671, 0.226, 0.2052, 0.01137, 0.1658, 0.01502, 0.2246, 0.1982, 0.03808, 0.05348, 0.06246]): _vg.add([_i], _w, 'REPLACE')
_vg = ob_cube.vertex_groups.new(name='Lower Arm L')
for _i, _w in zip([61, 67, 70, 72, 73, 74, 75, 76, 77, 78, 79, 80, 81, 82, 83, 84, 85, 86, 87, 88, 89, 90, 91, 92, 93, 94, 95, 96, 97, 98, 99, 100, 102, 103, 104, 105, 106, 107, 108, 109, 110, 111, 112, 113, 114], [0.9904, 0.0003575, 0.9957, 0.01212, 0.01665, 0.004911, 0.01889, 0.9888, 0.9888, 0.783, 0.9874, 0.9919, 0.9851, 0.9849, 0.9887, 0.9958, 0.9965, 0.7581, 0.9964, 0.996, 0.9949, 0.9953, 0.9955, 0.7927, 0.8046, 0.803, 0.779, 0.7779, 0.7861, 0.7772, 0.7727, 0.8011, 0.7987, 0.7597, 0.7505, 0.763, 0.7576, 0.09768, 0.09722, 0.08522, 0.07352, 0.08764, 0.08603, 0.08195, 0.0845]): _vg.add([_i], _w, 'REPLACE')
_vg = ob_cube.vertex_groups.new(name='Hand L')
for _i, _w in zip([78, 86, 92, 93, 94, 95, 96, 97, 98, 99, 100, 101, 102, 103, 104, 105, 106, 107, 108, 109, 110, 111, 112, 113, 114, 115, 116, 117, 118, 119, 120, 121, 122], [0.2134, 0.2383, 0.2034, 0.1908, 0.1915, 0.2176, 0.2174, 0.2085, 0.2191, 0.2231, 0.1941, 0.885, 0.1947, 0.2371, 0.2443, 0.2303, 0.2389, 0.8913, 0.8878, 0.8929, 0.886, 0.9042, 0.8971, 0.8875, 0.9066, 0.861, 0.762, 0.1206, 0.2801, 0.9115, 0.8493, 0.6125, 0.9191]): _vg.add([_i], _w, 'REPLACE')
_vg = ob_cube.vertex_groups.new(name='Keck')
for _i, _w in zip([0, 1, 4, 5, 6, 7, 8, 9, 11, 12, 13, 14, 23, 24, 25, 26, 27, 28, 29, 30, 31, 32, 33, 38, 39, 40, 41, 42, 43, 44, 45, 46, 47, 48, 49, 127, 131, 134, 136, 214, 215, 218, 219, 220, 221, 222, 223, 224, 225, 226, 227, 228, 229, 230, 241, 242, 243, 244, 245, 246, 247, 248, 249, 250, 251, 252, 253, 254, 255, 256, 265, 266, 267, 268, 269, 270, 271, 273, 274, 275, 276, 277, 278, 279, 280, 281, 282, 283, 284, 298, 370, 374, 377], [0.1193, 0.106, 0.1341, 0.1675, 0.1834, 0.1483, 0.08185, 0.03822, 0.1768, 0.06301, 0.02865, 0.001393, 0.0005328, 0.009643, 0.02626, 0.06464, 0.07698, 0.07802, 0.09702, 0.05363, 0.003254, 0.1249, 0.04348, 0.2053, 0.666, 0.3464, 0.05985, 0.03932, 0.078, 0.8715, 0.8006, 0.7252, 0.82, 0.7147, 0.3958, 0.02568, 0.1683, 0.1416, 0.001985, 0.2056, 0.1154, 0.1725, 0.1543, 0.2372, 0.2161, 0.1667, 0.2953, 0.1123, 0.008421, 0.2085, 0.1817, 0.06967, 0.03872, 0.007896, 0.02943, 0.02912, 0.04152, 0.09948, 0.09717, 0.09071, 0.1074, 0.1003, 0.05786, 0.05588, 0.00567, 0.005707, 0.3151, 0.2797, 0.08831, 0.06762, 0.2411, 0.7047, 0.3664, 0.1798, 0.9283, 0.6644, 0.03632, 0.05957, 0.2616, 0.06922, 0.9434, 0.8507, 0.5075, 0.6601, 0.8268, 0.7069, 0.3007, 0.7593, 0.6669, 0.04221, 0.01432, 0.1396, 0.05726]): _vg.add([_i], _w, 'REPLACE')
_vg = ob_cube.vertex_groups.new(name='Head')
for _i, _w in zip([0, 1, 2, 3, 4, 5, 6, 7, 8, 9, 10, 11, 12, 13, 14, 15, 16, 17, 18, 19, 20, 21, 22, 23, 24, 25, 26, 27, 28, 29, 30, 31, 32, 33, 34, 35, 36, 37, 38, 39, 40, 44, 45, 46, 47, 48, 134, 214, 215, 216, 217, 218, 219, 220, 221, 222, 223, 224, 225, 226, 227, 228, 229, 230, 231, 232, 233, 234, 235, 236, 237, 238, 239, 240, 241, 242, 243, 244, 245, 246, 247, 248, 249, 250, 251, 252, 253, 254, 255, 256, 257, 258, 259, 260, 261, 262, 263, 264, 265, 266, 267, 268, 269, 270, 275, 276, 277, 278, 279, 280, 281, 282, 283, 284], [0.7506, 1.0, 1.0, 1.0, 0.767, 0.8607, 0.9829, 1.0, 0.9988, 1.0, 1.0, 1.0, 1.0, 1.0, 1.0, 1.0, 1.0, 1.0, 1.0, 1.0, 1.0, 1.0, 1.0, 1.0, 0.9999, 1.0, 0.9922, 0.9901, 1.0, 1.0, 1.0, 1.0, 0.9999, 1.0, 1.0, 1.0, 1.0, 1.0, 0.9825, 0.9852, 1.0, 0.2349, 0.01953, 0.6841, 0.9718, 0.09091, 0.002107, 0.8874, 1.0, 1.0, 1.0, 0.8351, 0.7773, 0.9986, 1.0, 1.0, 0.9618, 0.9985, 1.0, 1.0, 1.0, 1.0, 1.0, 1.0, 1.0, 1.0, 1.0, 1.0, 1.0, 1.0, 1.0, 0.9999, 0.9998, 1.0, 0.9996, 0.9999, 1.0, 0.9997, 1.0, 1.0, 1.0, 1.0, 1.0, 1.0, 1.0, 1.0, 0.9895, 0.9987, 1.0, 1.0, 1.0, 1.0, 1.0, 1.0, 1.0, 1.0, 1.0, 1.0, 0.9993, 1.0, 1.0, 0.9992, 0.5201, 1.0, 0.004199, 0.9918, 0.9557, 0.05036, 0.4728, 1.0, 0.5038, 0.01283, 0.3683, 0.0009137]): _vg.add([_i], _w, 'REPLACE')
_vg = ob_cube.vertex_groups.new(name='Bone.016')
for _i, _w in zip([49, 127, 131, 271, 272, 273, 274, 275, 277, 278, 279, 280, 281, 282, 283, 284, 285, 286, 287, 290, 291, 292, 293, 295, 296, 297, 298, 299, 300, 303, 304, 305, 306, 307, 370, 372, 374, 377, 378, 379, 380], [0.001271, 0.004162, 0.03423, 0.8611, 0.8792, 0.9574, 0.183, 0.0593, 0.08842, 0.4251, 0.2913, 0.03995, 0.1237, 0.6026, 0.03035, 0.1165, 0.02399, 0.03335, 0.02768, 0.6738, 0.5096, 0.05044, 0.6305, 0.8951, 0.6854, 0.05174, 0.08822, 0.07572, 0.05212, 0.01796, 0.07499, 0.09471, 0.06918, 0.0888, 0.2934, 0.2026, 0.532, 0.811, 0.002279, 0.6822, 0.1794]): _vg.add([_i], _w, 'REPLACE')
_vg = ob_cube.vertex_groups.new(name='Bone.017')
for _i, _w in zip([271, 272, 273, 290, 291, 293, 295, 296, 299, 300, 301, 303, 304, 305, 306, 307, 308, 309, 310, 312, 313, 314, 315, 316, 370, 372, 374, 380], [0.07079, 0.1096, 0.006957, 0.1723, 0.2763, 0.1006, 0.06768, 0.1262, 0.9154, 0.9453, 0.9814, 0.9613, 0.9045, 0.8778, 0.9121, 0.8809, 0.9715, 0.9795, 0.9855, 0.9804, 0.9643, 0.9607, 0.9684, 0.9595, 0.03261, 0.01379, 0.008942, 0.07177]): _vg.add([_i], _w, 'REPLACE')
_vg = ob_cube.vertex_groups.new(name='Bone.018')
for _i, _w in zip([302, 311, 313, 314, 315, 316, 317, 318, 319, 320, 321, 322, 323, 324, 325, 326, 327, 328, 329, 330, 331, 332, 333, 334, 335, 336, 337, 338, 339, 340, 341, 343, 344, 345, 346, 347, 348, 349, 350, 351, 352, 353, 354, 355], [0.9903, 0.9957, 0.01139, 0.01615, 0.004772, 0.01816, 0.9888, 0.9888, 0.7827, 0.9875, 0.9919, 0.9851, 0.985, 0.9887, 0.9958, 0.9965, 0.7575, 0.9965, 0.996, 0.9949, 0.9953, 0.9955, 0.7927, 0.8051, 0.8037, 0.7784, 0.7778, 0.7864, 0.7767, 0.7727, 0.8018, 0.7999, 0.7588, 0.7504, 0.7636, 0.7568, 0.09777, 0.09809, 0.08673, 0.07469, 0.0867, 0.08509, 0.08184, 0.08307]): _vg.add([_i], _w, 'REPLACE')
_vg = ob_cube.vertex_groups.new(name='Bone.019')
for _i, _w in zip([319, 327, 333, 334, 335, 336, 337, 338, 339, 340, 341, 342, 343, 344, 345, 346, 347, 348, 349, 350, 351, 352, 353, 354, 355, 356, 357, 358, 359, 360, 361, 362, 363], [0.2173, 0.2425, 0.2073, 0.1949, 0.1963, 0.2215, 0.2221, 0.2136, 0.2232, 0.2272, 0.1982, 0.9793, 0.2001, 0.2412, 0.2496, 0.2364, 0.2432, 0.9022, 0.9019, 0.9133, 0.9253, 0.9133, 0.9149, 0.9182, 0.9169, 0.9843, 0.9882, 0.9976, 0.9901, 0.99, 0.9898, 0.9834, 0.9925]): _vg.add([_i], _w, 'REPLACE')
_vg = ob_cube.vertex_groups.new(name='Pelvis L')
for _i, _w in zip([50, 51, 52, 123, 124, 125, 126, 128, 130, 132, 135, 138, 139, 140, 141, 142, 144, 145, 146, 147, 148, 285, 286, 287, 288, 289, 364, 367, 369, 371, 373, 375, 378, 381, 382, 383, 384, 385, 386, 390, 393, 394], [0.4039, 0.3985, 0.3915, 0.5078, 0.4435, 0.4467, 0.05975, 0.5399, 0.5322, 0.3351, 0.3612, 0.2517, 0.2535, 0.1538, 0.03391, 0.02728, 0.1135, 0.09089, 0.08092, 0.09926, 0.1042, 0.04163, 0.04358, 0.06078, 0.1135, 0.219, 0.004573, 0.1405, 0.1857, 0.0326, 0.06199, 0.06735, 0.1141, 0.149, 0.105, 0.1772, 0.09312, 0.1107, 0.06104, 0.03546, 0.02242, 0.006613]): _vg.add([_i], _w, 'REPLACE')
_vg = ob_cube.vertex_groups.new(name='Upper Leg L')
for _i, _w in zip([50, 51, 52, 123, 124, 125, 126, 128, 130, 132, 133, 135, 138, 139, 140, 141, 142, 143, 144, 145, 146, 147, 148, 149, 150, 152, 153, 154, 155, 156, 157, 158, 160, 161, 162, 163, 164, 194, 195, 196, 197, 198, 199, 200, 201, 285, 286, 287, 288, 289, 364, 365, 366, 367, 369, 371, 373, 375, 378, 381, 382, 383, 384, 385, 386, 390, 391, 392, 393, 394], [0.6407, 0.6862, 0.6742, 0.7801, 0.8656, 0.8598, 0.966, 0.651, 0.705, 0.4619, 0.9831, 0.5556, 0.543, 0.4744, 0.6397, 0.9827, 0.9826, 0.09275, 0.7468, 0.909, 0.9153, 0.8049, 0.8421, 0.9847, 0.9841, 0.9558, 0.9725, 0.9697, 0.9607, 0.9669, 0.1039, 0.1111, 0.1331, 0.1083, 0.1389, 0.1362, 0.1071, 0.8417, 0.8289, 0.7993, 0.7989, 0.8661, 0.8485, 0.8022, 0.8368, 0.05621, 0.07139, 0.1005, 0.1531, 0.3429, 0.02692, 0.0183, 0.0453, 0.2125, 0.2934, 0.06514, 0.1187, 0.0611, 0.1865, 0.3373, 0.4055, 0.3304, 0.2223, 0.2223, 0.2276, 0.1493, 0.0142, 0.01889, 0.0911, 0.07143]): _vg.add([_i], _w, 'REPLACE')
_vg = ob_cube.vertex_groups.new(name='Lower Leg L')
for _i, _w in zip([143, 151, 157, 158, 159, 160, 161, 162, 163, 164, 165, 166, 167, 168, 169, 170, 171, 172, 173, 174, 175, 176, 177, 178, 179, 180, 181, 182, 183, 185, 186, 187, 194, 195, 196, 197, 198, 199, 200, 201, 204, 209, 211, 212], [0.9071, 0.9921, 0.8959, 0.8887, 0.8587, 0.8664, 0.8914, 0.8607, 0.8633, 0.8924, 0.994, 0.9942, 0.0415, 0.992, 0.9903, 0.9933, 0.9931, 0.9909, 0.9589, 0.9717, 0.9424, 0.8219, 0.9838, 0.9723, 0.8354, 0.1303, 0.2315, 0.07612, 0.1851, 0.4592, 0.4206, 0.06284, 0.1573, 0.1697, 0.1982, 0.1993, 0.1335, 0.1512, 0.1952, 0.1628, 0.0402, 0.103, 0.1447, 0.2323]): _vg.add([_i], _w, 'REPLACE')
_vg = ob_cube.vertex_groups.new(name='Foot L')
for _i, _w in zip([159, 167, 173, 174, 175, 176, 178, 179, 180, 181, 182, 183, 184, 185, 186, 187, 189, 190, 191, 192, 193, 202, 203, 204, 205, 206, 207, 208, 209, 210, 211, 212, 213], [0.1371, 0.9456, 0.03088, 0.006047, 0.05618, 0.1668, 0.004685, 0.1573, 0.8673, 0.7672, 0.9221, 0.8124, 0.9633, 0.5405, 0.5786, 0.9249, 0.08983, 0.07556, 0.03434, 0.1089, 0.1265, 0.8037, 0.8577, 0.6034, 0.2081, 0.1812, 0.4793, 0.9462, 0.8078, 0.946, 0.8404, 0.7255, 0.9111]): _vg.add([_i], _w, 'REPLACE')
_vg = ob_cube.vertex_groups.new(name='Toe L')
for _i, _w in zip([188, 189, 190, 191, 192, 193, 202, 203, 204, 205, 206, 207, 208, 209, 210, 212, 213], [0.9783, 0.908, 0.9237, 0.9567, 0.8857, 0.8736, 0.1769, 0.1358, 0.3515, 0.7782, 0.819, 0.525, 0.008764, 0.08914, 0.06084, 0.03444, 0.08903]): _vg.add([_i], _w, 'REPLACE')
_vg = ob_cube.vertex_groups.new(name='Bone.013')
for _i, _w in zip([50, 51, 52, 123, 124, 125, 128, 130, 132, 135, 138, 139, 140, 144, 145, 146, 147, 148, 285, 286, 287, 288, 289, 364, 365, 366, 367, 368, 369, 371, 373, 375, 378, 381, 382, 383, 384, 385, 386, 387, 388, 390, 391, 392, 393, 394], [0.1799, 0.1352, 0.1354, 0.1042, 0.03331, 0.03329, 0.1655, 0.1322, 0.3306, 0.2104, 0.2488, 0.2205, 0.1553, 0.1103, 0.03865, 0.02166, 0.08255, 0.07998, 0.5328, 0.4839, 0.4643, 0.6507, 0.3671, 0.5752, 0.467, 0.4679, 0.4264, 0.07288, 0.4902, 0.657, 0.6023, 0.5946, 0.4569, 0.3877, 0.2602, 0.34, 0.4061, 0.3633, 0.245, 0.0507, 0.0425, 0.1738, 0.1163, 0.09453, 0.1362, 0.1498]): _vg.add([_i], _w, 'REPLACE')
_vg = ob_cube.vertex_groups.new(name='Bone.014')
for _i, _w in zip([50, 51, 52, 123, 124, 125, 128, 130, 132, 135, 138, 139, 140, 144, 145, 146, 147, 148, 285, 286, 287, 288, 289, 364, 365, 366, 367, 368, 369, 371, 373, 375, 376, 378, 381, 382, 383, 384, 385, 386, 387, 388, 389, 390, 391, 392, 393, 394, 395, 396, 398, 399, 400, 401, 402, 403, 404, 406, 407, 408, 409, 410, 440, 441, 442, 443, 444, 445, 446, 447], [0.0662, 0.07774, 0.1059, 0.03678, 0.02006, 0.04844, 0.07217, 0.1307, 0.08164, 0.1937, 0.2236, 0.2761, 0.2436, 0.1641, 0.01966, 0.03562, 0.1109, 0.07562, 0.5378, 0.6266, 0.6415, 0.1062, 0.3491, 0.7167, 0.8313, 0.8433, 0.1818, 0.9573, 0.3156, 0.5612, 0.7181, 0.2551, 0.9807, 0.5497, 0.3334, 0.4259, 0.4131, 0.5366, 0.6025, 0.6625, 0.9768, 0.98, 0.1002, 0.7692, 0.9027, 0.9317, 0.8457, 0.8423, 0.9818, 0.9822, 0.9616, 0.9735, 0.9725, 0.9665, 0.9697, 0.1129, 0.1174, 0.1246, 0.1051, 0.1371, 0.1302, 0.1004, 0.8465, 0.8387, 0.8077, 0.8018, 0.8562, 0.8367, 0.8135, 0.8288]): _vg.add([_i], _w, 'REPLACE')
_vg = ob_cube.vertex_groups.new(name='Bone.015')
for _i, _w in zip([389, 397, 403, 404, 405, 406, 407, 408, 409, 410, 411, 412, 413, 414, 415, 416, 417, 418, 419, 420, 421, 422, 423, 424, 425, 426, 427, 428, 429, 431, 432, 433, 440, 441, 442, 443, 444, 445, 446, 447, 448, 454, 455, 457, 458], [0.8996, 0.9912, 0.8869, 0.8824, 0.8585, 0.875, 0.8946, 0.8626, 0.8694, 0.8993, 0.993, 0.9936, 0.0767, 0.9931, 0.9904, 0.9935, 0.9939, 0.9915, 0.9552, 0.9723, 0.9472, 0.8167, 0.9849, 0.976, 0.8281, 0.2207, 0.3984, 0.08919, 0.1751, 0.4847, 0.4261, 0.04911, 0.1525, 0.1601, 0.1904, 0.1968, 0.1433, 0.163, 0.1844, 0.1708, 0.01802, 0.03719, 0.0782, 0.1814, 0.1889]): _vg.add([_i], _w, 'REPLACE')
_vg = ob_cube.vertex_groups.new(name='Foot L.001')
for _i, _w in zip([405, 413, 419, 420, 421, 422, 425, 426, 427, 428, 429, 430, 431, 432, 433, 435, 436, 438, 439, 448, 449, 450, 451, 452, 453, 454, 455, 456, 457, 458, 459], [0.1361, 0.9068, 0.03755, 0.004549, 0.05225, 0.1744, 0.1693, 0.775, 0.5997, 0.9088, 0.8231, 0.9713, 0.515, 0.5733, 0.9407, 0.1503, 0.1081, 0.02443, 0.02277, 0.6921, 0.7652, 0.631, 0.04364, 0.06019, 0.2337, 0.9037, 0.8405, 0.9577, 0.7893, 0.791, 0.9365]): _vg.add([_i], _w, 'REPLACE')
_vg = ob_cube.vertex_groups.new(name='Toe L.001')
for _i, _w in zip([434, 435, 436, 437, 438, 439, 448, 449, 450, 451, 452, 453, 454, 455, 456, 457, 459], [0.9993, 0.8427, 0.8889, 0.9947, 0.9618, 0.965, 0.2739, 0.2189, 0.3442, 0.951, 0.9399, 0.7743, 0.05273, 0.08124, 0.05908, 0.008466, 0.06388]): _vg.add([_i], _w, 'REPLACE')
_vg = ob_cube.vertex_groups.new(name='Head.002')
for _i, _w in zip([0, 1, 2, 3, 4, 5, 6, 7, 8, 9, 10, 11, 12, 13, 14, 15, 16, 17, 18, 19, 20, 21, 22, 23, 24, 25, 26, 27, 28, 29, 30, 31, 32, 33, 34, 35, 36, 37, 38, 39, 40, 44, 47, 48, 214, 215, 216, 217, 218, 219, 220, 221, 222, 223, 224, 225, 226, 227, 228, 229, 230, 231, 232, 233, 234, 235, 236, 237, 238, 239, 240, 241, 242, 243, 244, 245, 246, 247, 248, 249, 250, 251, 252, 253, 254, 255, 256, 257, 258, 259, 260, 261, 262, 263, 264, 265, 267, 268, 270, 283], [0.6997, 0.7306, 0.8601, 0.7641, 0.4941, 0.7569, 0.7687, 0.7763, 0.8013, 0.8547, 0.8692, 0.5063, 0.7726, 0.8015, 0.7905, 0.6757, 0.9004, 0.8891, 0.8505, 0.5793, 0.9225, 0.9158, 0.8811, 0.9172, 0.9106, 0.8705, 0.8813, 0.8705, 0.8365, 0.577, 0.6189, 0.6129, 0.6213, 0.6887, 0.69, 0.7835, 0.7406, 0.6618, 0.6311, 0.2837, 0.5655, 0.04763, 0.1121, 0.1124, 0.07503, 0.1012, 0.062, 0.1246, 0.1794, 0.3012, 0.005908, 0.002722, 0.04583, 0.03329, 0.04153, 0.05571, 0.3052, 0.1974, 0.09942, 0.09485, 0.1076, 0.1363, 0.294, 0.03933, 0.05167, 0.07411, 0.3599, 0.2277, 0.02069, 0.0298, 0.05835, 0.01102, 0.01935, 0.05483, 0.00439, 0.01176, 0.05276, 0.3324, 0.1958, 0.3469, 0.1931, 0.3604, 0.21, 0.1014, 0.2411, 0.1196, 0.2899, 0.1343, 0.3006, 0.078, 0.2211, 0.1046, 0.2622, 0.163, 0.3219, 0.04446, 0.06046, 0.1634, 0.154, 0.03297]): _vg.add([_i], _w, 'REPLACE')
_vg = ob_cube.vertex_groups.new(name='Upper Arm R')
for _i, _w in zip([271, 272, 273, 277, 278, 279, 280, 281, 282, 285, 286, 287, 290, 291, 292, 293, 295, 296, 298, 299, 300, 301, 303, 304, 305, 306, 307, 308, 309, 310, 312, 313, 314, 315, 316, 370, 372, 374, 377, 378, 379, 380], [0.7692, 0.8908, 0.8173, 0.02623, 0.2229, 0.1903, 0.003278, 0.01617, 0.1443, 0.03707, 0.05035, 0.04742, 0.806, 0.7017, 0.05312, 0.7118, 0.9006, 0.7727, 0.06272, 0.9821, 0.992, 0.9972, 0.9926, 0.9745, 0.967, 0.9762, 0.9652, 0.9743, 0.9811, 0.9861, 0.9816, 0.9681, 0.9653, 0.9716, 0.9642, 0.2824, 0.2241, 0.3201, 0.3665, 0.01352, 0.2564, 0.1969]): _vg.add([_i], _w, 'REPLACE')
_vg = ob_cube.vertex_groups.new(name='Lower Arm R')
for _i, _w in zip([302, 311, 313, 314, 315, 316, 317, 318, 319, 320, 321, 322, 323, 324, 325, 326, 327, 328, 329, 330, 331, 332, 333, 334, 335, 336, 337, 338, 339, 340, 341, 343, 344, 345, 346, 347, 348, 349, 350, 351, 352, 353, 354, 355], [0.9903, 0.9957, 0.01139, 0.01615, 0.004773, 0.01816, 0.9888, 0.9888, 0.7827, 0.9875, 0.9919, 0.9851, 0.985, 0.9887, 0.9958, 0.9965, 0.7575, 0.9965, 0.996, 0.9949, 0.9953, 0.9955, 0.7927, 0.8051, 0.8036, 0.7784, 0.7778, 0.7864, 0.7767, 0.7727, 0.8017, 0.7998, 0.7588, 0.7503, 0.7635, 0.7568, 0.09773, 0.09801, 0.08657, 0.07433, 0.08667, 0.08498, 0.08159, 0.08303]): _vg.add([_i], _w, 'REPLACE')
_vg = ob_cube.vertex_groups.new(name='Hand R')
for _i, _w in zip([319, 327, 333, 334, 335, 336, 337, 338, 339, 340, 341, 342, 343, 344, 345, 346, 347, 348, 349, 350, 351, 352, 353, 354, 355, 356, 357, 358, 359, 360, 361, 362, 363], [0.2133, 0.2385, 0.2027, 0.1895, 0.1898, 0.2178, 0.2167, 0.2071, 0.219, 0.2225, 0.1925, 0.8797, 0.1921, 0.2377, 0.2437, 0.2285, 0.2392, 0.8903, 0.8849, 0.887, 0.8752, 0.905, 0.8958, 0.8814, 0.9076, 0.8491, 0.7227, 0.1515, 0.1161, 0.9128, 0.8342, 0.5354, 0.919]): _vg.add([_i], _w, 'REPLACE')
_vg = ob_cube.vertex_groups.new(name='Upper Leg R')
for _i, _w in zip([50, 51, 52, 123, 124, 125, 128, 130, 132, 135, 138, 139, 140, 144, 145, 146, 147, 148, 285, 286, 287, 288, 289, 364, 365, 366, 367, 368, 369, 371, 373, 375, 376, 378, 381, 382, 383, 384, 385, 386, 387, 388, 389, 390, 391, 392, 393, 394, 395, 396, 398, 399, 400, 401, 402, 403, 404, 406, 407, 408, 409, 410, 440, 441, 442, 443, 444, 445, 446, 447], [0.06625, 0.07779, 0.106, 0.03683, 0.0201, 0.04849, 0.07218, 0.1307, 0.08167, 0.1938, 0.2236, 0.2761, 0.2436, 0.1641, 0.01967, 0.03563, 0.1109, 0.07563, 0.5379, 0.6267, 0.6416, 0.1062, 0.3492, 0.7167, 0.8314, 0.8433, 0.1818, 0.9573, 0.3156, 0.5612, 0.7182, 0.2552, 0.9807, 0.5498, 0.3334, 0.4259, 0.4131, 0.5366, 0.6025, 0.6625, 0.9768, 0.98, 0.1002, 0.7692, 0.9027, 0.9317, 0.8457, 0.8423, 0.9818, 0.9822, 0.9616, 0.9735, 0.9725, 0.9665, 0.9697, 0.1129, 0.1174, 0.1246, 0.1051, 0.1371, 0.1302, 0.1004, 0.8465, 0.8387, 0.8077, 0.8018, 0.8562, 0.8367, 0.8135, 0.8288]): _vg.add([_i], _w, 'REPLACE')
_vg = ob_cube.vertex_groups.new(name='Lower Leg R')
for _i, _w in zip([389, 397, 403, 404, 405, 406, 407, 408, 409, 410, 411, 412, 413, 414, 415, 416, 417, 418, 419, 420, 421, 422, 423, 424, 425, 426, 427, 428, 429, 431, 432, 433, 440, 441, 442, 443, 444, 445, 446, 447, 450, 454, 455, 457, 458], [0.8996, 0.9911, 0.8869, 0.8824, 0.8555, 0.875, 0.8946, 0.8626, 0.8694, 0.8993, 0.9929, 0.9934, 0.0511, 0.9931, 0.9905, 0.9934, 0.9939, 0.9916, 0.9518, 0.9673, 0.9481, 0.8197, 0.984, 0.9759, 0.8341, 0.1383, 0.2392, 0.07728, 0.177, 0.4603, 0.4204, 0.05654, 0.1525, 0.1601, 0.1904, 0.1968, 0.1433, 0.163, 0.1844, 0.1708, 0.02836, 0.006152, 0.09203, 0.1555, 0.2178]): _vg.add([_i], _w, 'REPLACE')
_vg = ob_cube.vertex_groups.new(name='Foot R')
for _i, _w in zip([405, 413, 419, 420, 421, 422, 425, 426, 427, 428, 429, 430, 431, 432, 433, 435, 436, 438, 439, 448, 449, 450, 451, 452, 453, 454, 455, 456, 457, 458, 459], [0.1385, 0.9271, 0.04387, 0.0144, 0.05073, 0.1692, 0.1592, 0.8559, 0.7576, 0.9202, 0.8209, 0.9648, 0.5393, 0.5789, 0.9329, 0.093, 0.05828, 0.0917, 0.1079, 0.7181, 0.5455, 0.6149, 0.1613, 0.1408, 0.4754, 0.8922, 0.8225, 0.956, 0.8145, 0.7447, 0.9115]): _vg.add([_i], _w, 'REPLACE')
_vg = ob_cube.vertex_groups.new(name='Toe R')
for _i, _w in zip([434, 435, 436, 437, 438, 439, 448, 449, 450, 451, 452, 453, 454, 455, 456, 457, 458, 459], [0.987, 0.9042, 0.941, 0.9901, 0.9045, 0.8929, 0.2598, 0.4491, 0.346, 0.8292, 0.8595, 0.5297, 0.07976, 0.08547, 0.0554, 0.009751, 0.02479, 0.08925]): _vg.add([_i], _w, 'REPLACE')
_vg = ob_cube.vertex_groups.new(name='Hand L.001')
for _i, _w in zip([101, 110, 113, 115, 116, 117, 118, 119, 120, 121, 122], [0.09442, 0.031, 0.0111, 0.1237, 0.2268, 0.8777, 0.7114, 0.07846, 0.1405, 0.3715, 0.07325]): _vg.add([_i], _w, 'REPLACE')
_vg = ob_cube.vertex_groups.new(name='Hand Pole')
_vg = ob_cube.vertex_groups.new(name='Knee Pole')
_vg = ob_cube.vertex_groups.new(name='Hand R.001')
for _i, _w in zip([342, 350, 351, 354, 356, 357, 358, 359, 360, 361, 362, 363], [0.09992, 0.002849, 0.05044, 0.02395, 0.1358, 0.2671, 0.8465, 0.8803, 0.07732, 0.1563, 0.4511, 0.07367]): _vg.add([_i], _w, 'REPLACE')
_vg = ob_cube.vertex_groups.new(name='Hand Pole.002')
_vg = ob_cube.vertex_groups.new(name='Knee Pole.002')
_m = ob_cube.modifiers.new('Armature', 'ARMATURE')
_m.object = ob_armature

# ---- collection membership
col_collection_1.objects.link(ob_armature)
col_collection_1.objects.link(ob_cube)

# ---- scene / render settings (as saved in the file)
scene.frame_start = 1; scene.frame_end = 50; scene.frame_set(0)
scene.render.engine = 'BLENDER_EEVEE_NEXT'
scene.render.resolution_percentage = 50
scene.render.dither_intensity = 0.0
scene.cycles.use_denoising = False
scene.cycles.samples = 10
scene.cycles.sampling_pattern = 'TABULATED_SOBOL'
scene.cycles.light_sampling_threshold = 0.0
scene.cycles.use_adaptive_sampling = False
scene.cycles.use_light_tree = False
scene.cycles.blur_glossy = 0.0
scene.cycles.pixel_filter_type = 'GAUSSIAN'
scene.cycles.sample_clamp_indirect = 0.0
scene.view_settings.view_transform = 'Standard'
bpy.context.view_layer.update()

# ---- added for rendering (the .blend has no active camera and no usable light): camera, sun
cam_auto = bpy.data.cameras.new('AutoCamera')
cam_auto.lens = 50.0
cam_auto.sensor_width = 36.0
cam_auto.clip_end = 1000.0
ob_auto_camera = bpy.data.objects.new('AutoCamera', cam_auto)
scene.collection.objects.link(ob_auto_camera)
ob_auto_camera.location = (1.39538, -1.65805, 1.617)
ob_auto_camera.rotation_euler = (1.09748, -7.21219e-08, 0.694738)
scene.camera = ob_auto_camera
light_auto_sun = bpy.data.lights.new('AutoSun', 'SUN')
light_auto_sun.energy = 3.0
light_auto_sun.angle = 0.0523599
ob_auto_sun = bpy.data.objects.new('AutoSun', light_auto_sun)
scene.collection.objects.link(ob_auto_sun)
ob_auto_sun.rotation_euler = (0.872665, 0.174533, 0.523599)
bpy.context.view_layer.update()

